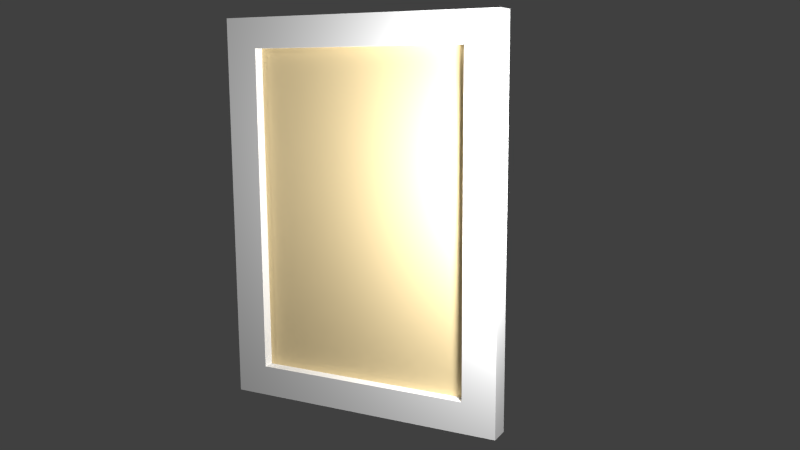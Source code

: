 # Source: back_hall_painting08.blend  (saved by Blender 2.74.0; exported with 4.5.12 LTS)
import bpy
from mathutils import Matrix  # noqa: F401  (used for matrix-valued properties, if any)

bpy.ops.wm.read_factory_settings(use_empty=True)
scene = bpy.context.scene
scene.name = 'Scene'

# ---- collections
col_collection_1 = bpy.data.collections.new('Collection 1'); scene.collection.children.link(col_collection_1)
col_collection_5 = bpy.data.collections.new('Collection 5'); scene.collection.children.link(col_collection_5)
col_collection_20 = bpy.data.collections.new('Collection 20'); scene.collection.children.link(col_collection_20)

# ---- materials (node trees are filled in below, after node groups)
mat_back_hall_painting08_canvas = bpy.data.materials.new('back_hall_painting08_canvas')
mat_back_hall_painting08_canvas.alpha_threshold = 0.0
mat_back_hall_painting08_canvas.use_transparent_shadow = False
mat_back_hall_painting08_canvas.diffuse_color = (0.8, 0.6409, 0.3576, 1.0)
mat_back_hall_painting08_canvas.roughness = 0.5
mat_back_hall_painting08_canvas.specular_intensity = 0.0
mat_painting_paper_backing01 = bpy.data.materials.new('painting_paper_backing01')
mat_painting_paper_backing01.alpha_threshold = 0.0
mat_painting_paper_backing01.use_transparent_shadow = False
mat_painting_paper_backing01.roughness = 0.5
mat_painting_paper_backing01.specular_intensity = 0.0
mat_frame08 = bpy.data.materials.new('frame08')
mat_frame08.alpha_threshold = 0.0
mat_frame08.use_transparent_shadow = False
mat_frame08.roughness = 0.5
mat_frame08.specular_intensity = 0.02778

# ---- material node trees

# ---- world
world_world = bpy.data.worlds.new('World'); scene.world = world_world
world_world.color = (0.05088, 0.05088, 0.05088)
world_world.use_sun_shadow = False
world_world.sun_shadow_jitter_overblur = 0.0
world_world.cycles.sampling_method = 'MANUAL'
world_world.cycles.sample_map_resolution = 256

# ---- cameras
cam_camera = bpy.data.cameras.new('Camera')
cam_camera.clip_end = 100.0
cam_camera.lens = 35.0
cam_camera.sensor_width = 32.0
cam_camera.sensor_height = 18.0
cam_camera.ortho_scale = 7.314
cam_camera.dof.focus_distance = 0.0
cam_camera.dof.aperture_fstop = 128.0

# ---- lights
light_lamp_001 = bpy.data.lights.new('Lamp.001', 'POINT')
light_lamp_001.transmission_factor = 0.0
light_lamp_001.cutoff_distance = 30.0
light_lamp_001.energy = 100.0
light_lamp_001.shadow_buffer_clip_start = 1.001
light_lamp_001.shadow_soft_size = 0.1
light_lamp_001.shadow_maximum_resolution = 0.006
light_lamp_001.use_absolute_resolution = True
light_lamp_001.cycles.use_multiple_importance_sampling = False
light_lamp = bpy.data.lights.new('Lamp', 'POINT')
light_lamp.transmission_factor = 0.0
light_lamp.cutoff_distance = 30.0
light_lamp.energy = 100.0
light_lamp.shadow_buffer_clip_start = 1.001
light_lamp.shadow_soft_size = 0.1
light_lamp.shadow_maximum_resolution = 0.006
light_lamp.use_absolute_resolution = True
light_lamp.cycles.use_multiple_importance_sampling = False

# ---- meshes
me_plane_007 = bpy.data.meshes.new('Plane.007')
me_plane_007.from_pydata([(0.1209, -0.0218, 0.7081), (0.1209, -0.0218, -0.7081), (1.119, -0.0218, 0.7081), (1.119, -0.0218, -0.7081)], [], [(0, 1, 3, 2)])
_uv = me_plane_007.uv_layers.new(name='UVMap')
_uv.uv.foreach_set('vector', [2.186e-08, 1.0, 0.0, 4.64e-08, 0.9815, 0.0, 0.9815, 1.0])
me_plane_007.materials.append(mat_back_hall_painting08_canvas)
me_plane_007.use_remesh_preserve_volume = False
me_plane_007.use_remesh_preserve_attributes = False
me_plane_007.use_mirror_vertex_groups = False
me_plane_007.update()
me_plane_000 = bpy.data.meshes.new('Plane.000')
me_plane_000.from_pydata([(-0.00362, -0.0002227, -0.8226), (-0.00362, -0.0002226, 0.8247), (-1.238, -0.0002228, -0.8226), (-1.238, -0.0002228, 0.8247)], [], [(0, 1, 3, 2)])
_uv = me_plane_000.uv_layers.new(name='UVMap')
_uv.uv.foreach_set('vector', [0.05565, 0.8312, 0.05565, 0.2433, 0.9494, 0.2433, 0.9494, 0.8312])
me_plane_000.materials.append(mat_painting_paper_backing01)
me_plane_000.use_remesh_preserve_volume = False
me_plane_000.use_remesh_preserve_attributes = False
me_plane_000.use_mirror_vertex_groups = False
me_plane_000.update()
me_plane_005 = bpy.data.meshes.new('Plane.005')
me_plane_005.from_pydata([(-0.0005051, 0.02324, 0.8274), (-0.000505, 0.02324, -0.8342), (1.247, 0.02324, 0.8274), (1.247, 0.02324, -0.8342), (1.102, 0.02324, 0.8274), (0.1433, 0.02324, 0.8274), (0.1433, 0.02324, -0.8342), (1.102, 0.02324, -0.8342), (-0.000505, 0.02324, 0.6994), (-0.0005049, 0.02324, -0.7012), (1.247, 0.02324, -0.7012), (1.247, 0.02324, 0.6994), (0.1433, 0.02324, -0.7012), (0.1433, 0.02324, 0.6994), (1.102, 0.02324, -0.7012), (1.102, 0.02324, 0.6994), (-0.0005051, -0.06971, 0.8274), (-0.000505, -0.06971, -0.8342), (1.247, -0.06971, 0.8274), (1.247, -0.06971, -0.8342), (1.102, -0.06971, 0.8274), (0.1433, -0.06971, 0.8274), (0.1433, -0.06971, -0.8342), (1.102, -0.06971, -0.8342), (-0.0005051, -0.06971, 0.6994), (-0.000505, -0.06971, -0.7012), (1.247, -0.06971, -0.7012), (1.247, -0.06971, 0.6994), (0.1433, -0.06971, -0.7012), (0.1433, -0.06971, 0.6994), (1.102, -0.06971, -0.7012), (1.102, -0.06971, 0.6994)], [], [(14, 10, 3, 7), (9, 12, 6, 1), (12, 14, 7, 6), (4, 2, 11, 15), (15, 11, 10, 14), (0, 5, 13, 8), (8, 13, 12, 9), (5, 4, 15, 13), (30, 23, 19, 26), (25, 17, 22, 28), (28, 22, 23, 30), (20, 31, 27, 18), (31, 30, 26, 27), (16, 24, 29, 21), (24, 25, 28, 29), (21, 29, 31, 20), (6, 7, 23, 22), (4, 5, 21, 20), (11, 2, 18, 27), (9, 1, 17, 25), (3, 10, 26, 19), (14, 12, 28, 30), (0, 8, 24, 16), (1, 6, 22, 17), (15, 14, 30, 31), (2, 4, 20, 18), (12, 13, 29, 28), (7, 3, 19, 23), (10, 11, 27, 26), (5, 0, 16, 21), (8, 9, 25, 24), (13, 15, 31, 29)])
_uv = me_plane_005.uv_layers.new(name='UVMap')
_uv.uv.foreach_set('vector', [0.8887, 0.9171, 0.9956, 0.9171, 0.9956, 0.9965, 0.8887, 0.9965, 0.005138, 0.9171, 0.09855, 0.9171, 0.09855, 0.9965, 0.005138, 0.9965, 0.09855, 0.9171, 0.8887, 0.9171, 0.8887, 0.9965, 0.09855, 0.9965, 0.8887, 0.004604, 0.9956, 0.004604, 0.9956, 0.081, 0.8887, 0.081, 0.8887, 0.081, 0.9956, 0.081, 0.9956, 0.9171, 0.8887, 0.9171, 0.005136, 0.004604, 0.09855, 0.004604, 0.09855, 0.081, 0.005136, 0.081, 0.005136, 0.081, 0.09855, 0.081, 0.09855, 0.9171, 0.005138, 0.9171, 0.09855, 0.004604, 0.8887, 0.004604, 0.8887, 0.081, 0.09855, 0.081, 0.8892, 0.08056, 0.8892, 0.0008965, 0.9959, 0.0008965, 0.9959, 0.08056, 0.002059, 0.08056, 0.002059, 0.0008965, 0.1015, 0.0008965, 0.1015, 0.08056, 0.1015, 0.08056, 0.1015, 0.0008965, 0.8892, 0.0008965, 0.8892, 0.08056, 0.8892, 0.9961, 0.8892, 0.9195, 0.9959, 0.9195, 0.9959, 0.9961, 0.8892, 0.9195, 0.8892, 0.08056, 0.9959, 0.08056, 0.9959, 0.9195, 0.002059, 0.9961, 0.00206, 0.9195, 0.1015, 0.9195, 0.1015, 0.9961, 0.00206, 0.9195, 0.002059, 0.08056, 0.1015, 0.08056, 0.1015, 0.9195, 0.1015, 0.9961, 0.1015, 0.9195, 0.8892, 0.9195, 0.8892, 0.9961, 0.9453, 0.03634, 0.9453, 0.2011, 0.9293, 0.2011, 0.9293, 0.03634, 0.9452, 0.5365, 0.9452, 0.7013, 0.9293, 0.7013, 0.9293, 0.5365, 0.9342, 0.4896, 0.9342, 0.5116, 0.9168, 0.5116, 0.9168, 0.4896, 0.9193, 0.4519, 0.9193, 0.4747, 0.92, 0.4747, 0.92, 0.4519, 0.9342, 0.226, 0.9342, 0.2489, 0.9168, 0.2489, 0.9168, 0.226, 0.9454, 0.5819, 0.9454, 0.4171, 0.9614, 0.4171, 0.9614, 0.5819, 0.9466, 0.726, 0.9466, 0.748, 0.9479, 0.748, 0.9479, 0.726, 0.9466, 0.01164, 0.9453, 0.03634, 0.9293, 0.03634, 0.9479, 0.01164, 0.9454, 0.8226, 0.9454, 0.5819, 0.9614, 0.5819, 0.9614, 0.8226, 0.9342, 0.5116, 0.9452, 0.5365, 0.9293, 0.5365, 0.9168, 0.5116, 0.9454, 0.4171, 0.9454, 0.1764, 0.9614, 0.1764, 0.9614, 0.4171, 0.9453, 0.2011, 0.9342, 0.226, 0.9168, 0.226, 0.9293, 0.2011, 0.9342, 0.2489, 0.9342, 0.4896, 0.9168, 0.4896, 0.9168, 0.2489, 0.9452, 0.7013, 0.9466, 0.726, 0.9479, 0.726, 0.9293, 0.7013, 0.9193, 0.2112, 0.9193, 0.4519, 0.92, 0.4519, 0.92, 0.2112, 0.9454, 0.1764, 0.9454, 0.01164, 0.9614, 0.01164, 0.9614, 0.1764])
me_plane_005.materials.append(mat_frame08)
me_plane_005.use_remesh_preserve_volume = False
me_plane_005.use_remesh_preserve_attributes = False
me_plane_005.use_mirror_vertex_groups = False
me_plane_005.update()
arm_back_hall_painting05_armature = bpy.data.armatures.new('back_hall_painting05_armature')  # bones are not reproduced

# ---- objects
ob_canvas = bpy.data.objects.new('canvas', me_plane_007)
ob_paper_backing = bpy.data.objects.new('paper_backing', me_plane_000)
ob_back_hall_painting05_armature = bpy.data.objects.new('back_hall_painting05_armature', arm_back_hall_painting05_armature)
ob_frame = bpy.data.objects.new('frame', me_plane_005)
ob_lamp_001 = bpy.data.objects.new('Lamp.001', light_lamp_001)
ob_lamp = bpy.data.objects.new('Lamp', light_lamp)
ob_camera = bpy.data.objects.new('Camera', cam_camera)

# ---- transforms, parenting, visibility, modifiers, constraints
ob_canvas.parent = ob_back_hall_painting05_armature
ob_canvas.location = (0.0, 0.0, 0.0)
ob_canvas.lineart.crease_threshold = 0.0
_vg = ob_canvas.vertex_groups.new(name='bedroom_sw_painting01_bone')
_vg.add([0, 1, 2, 3], 1.0, 'REPLACE')
_vg = ob_canvas.vertex_groups.new(name='back_hall_painting05_bone')
_vg.add([0, 1, 2, 3], 1.0, 'REPLACE')
_m = ob_canvas.modifiers.new('Armature', 'ARMATURE')
_m.object = ob_back_hall_painting05_armature
ob_paper_backing.parent = ob_back_hall_painting05_armature
ob_paper_backing.location = (0.0, 0.0, 0.0)
ob_paper_backing.rotation_euler = (0.0, -0.0, 3.142)
ob_paper_backing.lineart.crease_threshold = 0.0
_vg = ob_paper_backing.vertex_groups.new(name='bedroom_sw_painting01_bone')
_vg.add([0, 1, 2, 3], 1.0, 'REPLACE')
_vg = ob_paper_backing.vertex_groups.new(name='back_hall_painting05_bone')
_vg.add([0, 1, 2, 3], 1.0, 'REPLACE')
_m = ob_paper_backing.modifiers.new('Armature', 'ARMATURE')
_m.object = ob_back_hall_painting05_armature
ob_back_hall_painting05_armature.location = (0.0, 0.0, 0.0)
ob_back_hall_painting05_armature.lineart.crease_threshold = 0.0
ob_frame.parent = ob_back_hall_painting05_armature
ob_frame.location = (0.0, 0.0, 0.0)
ob_frame.lineart.crease_threshold = 0.0
_vg = ob_frame.vertex_groups.new(name='bedroom_sw_painting01_bone')
_vg.add([0, 1, 2, 3, 4, 5, 6, 7, 8, 9, 10, 11, 12, 13, 14, 15, 16, 17, 18, 19, 20, 21, 22, 23, 24, 25, 26, 27, 28, 29, 30, 31], 1.0, 'REPLACE')
_vg = ob_frame.vertex_groups.new(name='back_hall_painting05_bone')
for _i, _w in zip([0, 1, 2, 3, 4, 5, 6, 7, 8, 9, 10, 11, 12, 13, 14, 15, 16, 17, 18, 19, 20, 21, 22, 23, 24, 25, 26, 27, 28, 29, 30, 31], [1.0, 1.0, 1.0, 1.0, 1.0, 1.0, 1.0, 1.0, 1.0, 1.0, 1.0, 1.0, 1.0, 1.0, 1.0, 1.0, 1.0, 1.0, 1.0, 1.0, 1.0, 1.0, 1.0, 1.0, 1.0, 1.0, 1.0, 1.0, 1.0, 1.0, 1.0, 1.0]): _vg.add([_i], _w, 'REPLACE')
_m = ob_frame.modifiers.new('Armature', 'ARMATURE')
_m.object = ob_back_hall_painting05_armature
ob_lamp_001.location = (1.48, -0.4488, 0.2623)
ob_lamp_001.rotation_euler = (0.6503, 0.05522, 1.866)
ob_lamp_001.scale = (0.5, 0.5, 0.5)
ob_lamp_001.lock_rotations_4d = False
ob_lamp_001.empty_display_type = 'ARROWS'
ob_lamp_001.color = (0.0, 0.0, 0.0, 0.0)
ob_lamp_001.lineart.crease_threshold = 0.0
ob_lamp.location = (-2.017, -3.656, 2.17)
ob_lamp.rotation_euler = (0.6503, 0.05522, 1.866)
ob_lamp.scale = (0.5, 0.5, 0.5)
ob_lamp.lock_rotations_4d = False
ob_lamp.empty_display_type = 'ARROWS'
ob_lamp.color = (0.0, 0.0, 0.0, 0.0)
ob_lamp.lineart.crease_threshold = 0.0
ob_camera.location = (2.429, -3.119, 0.6007)
ob_camera.rotation_euler = (1.397, 0.005346, 0.4823)
ob_camera.lock_rotations_4d = False
ob_camera.empty_display_type = 'ARROWS'
ob_camera.color = (0.0, 0.0, 0.0, 0.0)
ob_camera.display_type = 'WIRE'
ob_camera.lineart.crease_threshold = 0.0

# ---- collection membership
col_collection_1.objects.link(ob_canvas)
col_collection_1.objects.link(ob_paper_backing)
col_collection_5.objects.link(ob_back_hall_painting05_armature)
col_collection_5.objects.link(ob_frame)
col_collection_20.objects.link(ob_lamp_001)
col_collection_20.objects.link(ob_lamp)
col_collection_20.objects.link(ob_camera)

# ---- scene / render settings (as saved in the file)
scene.camera = ob_camera
scene.frame_start = 1; scene.frame_end = 21; scene.frame_set(21)
scene.render.engine = 'BLENDER_EEVEE_NEXT'
scene.render.image_settings.color_mode = 'RGB'
scene.render.image_settings.compression = 90
scene.render.resolution_percentage = 50
scene.render.dither_intensity = 0.0
scene.render.bake_margin = 2
scene.cycles.use_denoising = False
scene.cycles.samples = 10
scene.cycles.sampling_pattern = 'TABULATED_SOBOL'
scene.cycles.light_sampling_threshold = 0.0
scene.cycles.use_adaptive_sampling = False
scene.cycles.use_light_tree = False
scene.cycles.blur_glossy = 0.0
scene.cycles.volume_bounces = 1
scene.cycles.pixel_filter_type = 'GAUSSIAN'
scene.cycles.sample_clamp_indirect = 0.0
scene.view_settings.view_transform = 'Standard'
bpy.context.view_layer.update()
